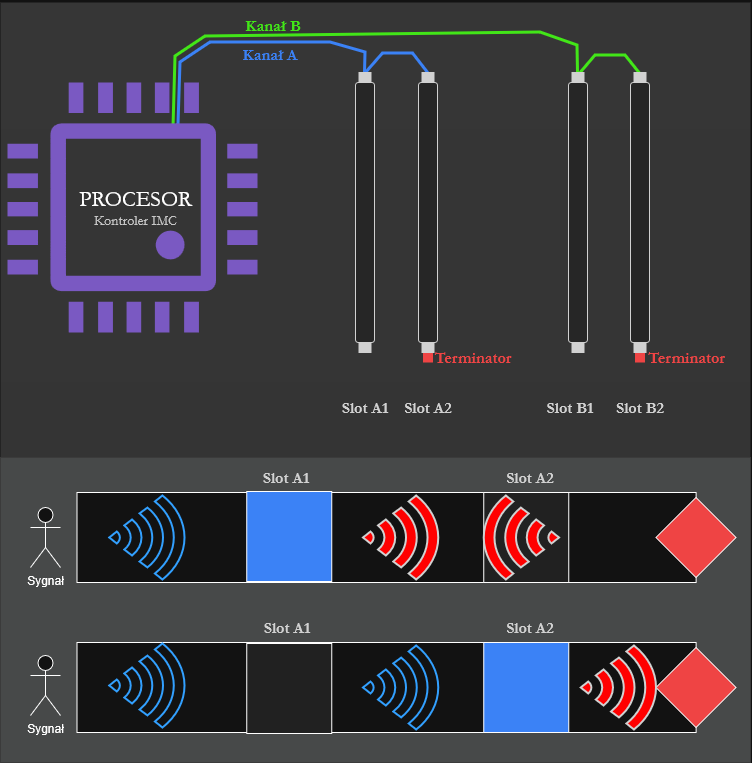

The diagram above was exported from draw.io. Its source (the exported page's mxGraphModel, read from the mxfile embedded in the PNG):
<mxGraphModel dx="2175" dy="1198" grid="1" gridSize="10" guides="1" tooltips="1" connect="1" arrows="1" fold="1" page="1" pageScale="1" pageWidth="827" pageHeight="1169" math="0" shadow="0">
  <root>
    <mxCell id="0" />
    <mxCell id="1" parent="0" />
    <mxCell id="2" parent="1" style="rounded=0;whiteSpace=wrap;html=1;fillColor=light-dark(#FFFFFF,#363636);gradientColor=light-dark(#000000,#333333);gradientDirection=south;strokeColor=none;fontFamily=Garamond;fontSize=14;fontColor=light-dark(#000000,#D6D6D6);fontStyle=1" value="" vertex="1">
      <mxGeometry height="760" width="750" x="2540" y="2960" as="geometry" />
    </mxCell>
    <mxCell id="3" parent="1" style="text;html=1;whiteSpace=wrap;strokeColor=none;fillColor=none;align=center;verticalAlign=middle;rounded=0;" value="&lt;div&gt;&lt;font face=&quot;Garamond&quot; style=&quot;font-size: 22px;&quot;&gt;PROCESOR&lt;/font&gt;&lt;/div&gt;&lt;div&gt;&lt;font face=&quot;Garamond&quot; style=&quot;font-size: 14px; color: light-dark(rgb(0, 0, 0), rgb(199, 199, 199));&quot;&gt;Kontroler IMC&lt;/font&gt;&lt;/div&gt;" vertex="1">
      <mxGeometry height="130" width="144.5" x="2603.25" y="3100" as="geometry" />
    </mxCell>
    <mxCell id="4" parent="1" style="rounded=0;whiteSpace=wrap;html=1;strokeColor=none;fillColor=light-dark(#FFFFFF,#EF4444);" value="" vertex="1">
      <mxGeometry height="10" width="10" x="3174.5" y="3310" as="geometry" />
    </mxCell>
    <mxCell id="5" parent="1" style="rounded=0;whiteSpace=wrap;html=1;strokeColor=none;fillColor=light-dark(#FFFFFF,#EF4444);" value="" vertex="1">
      <mxGeometry height="10" width="10" x="2962.5" y="3310" as="geometry" />
    </mxCell>
    <mxCell id="6" parent="1" style="text;html=1;whiteSpace=wrap;strokeColor=none;fillColor=none;align=center;verticalAlign=middle;rounded=0;" value="&lt;font style=&quot;font-size: 16px;&quot; face=&quot;Garamond&quot;&gt;&lt;span style=&quot;color: light-dark(rgb(0, 0, 0), rgb(59, 130, 246));&quot;&gt;&lt;b&gt;Kanał A&lt;/b&gt;&lt;/span&gt;&lt;/font&gt;" vertex="1">
      <mxGeometry height="49" width="60" x="2780" y="2987" as="geometry" />
    </mxCell>
    <mxCell id="7" parent="1" style="text;html=1;whiteSpace=wrap;strokeColor=none;fillColor=none;align=center;verticalAlign=middle;rounded=0;fontColor=light-dark(#000000,#42E618);fontFamily=Garamond;fontSize=16;" value="&lt;font&gt;&lt;span&gt;&lt;b&gt;Kanał B&lt;/b&gt;&lt;/span&gt;&lt;/font&gt;" vertex="1">
      <mxGeometry height="49" width="60" x="2783" y="2958" as="geometry" />
    </mxCell>
    <mxCell id="8" parent="1" style="text;html=1;whiteSpace=wrap;strokeColor=none;fillColor=none;align=center;verticalAlign=middle;rounded=0;fontColor=light-dark(#000000,#EF4444);fontFamily=Garamond;fontSize=16;" value="&lt;font&gt;&lt;span&gt;&lt;b&gt;Terminator&lt;/b&gt;&lt;/span&gt;&lt;/font&gt;" vertex="1">
      <mxGeometry height="20" width="100" x="2962.5" y="3305" as="geometry" />
    </mxCell>
    <mxCell id="9" parent="1" style="text;html=1;whiteSpace=wrap;strokeColor=none;fillColor=none;align=center;verticalAlign=middle;rounded=0;fontColor=light-dark(#000000,#EF4444);fontFamily=Garamond;fontSize=16;" value="&lt;font&gt;&lt;span&gt;&lt;b&gt;Terminator&lt;/b&gt;&lt;/span&gt;&lt;/font&gt;" vertex="1">
      <mxGeometry height="20" width="103" x="3174.5" y="3305" as="geometry" />
    </mxCell>
    <mxCell id="10" parent="1" style="text;html=1;whiteSpace=wrap;strokeColor=none;fillColor=none;align=center;verticalAlign=middle;rounded=0;fontColor=light-dark(#000000,#D1D1D1);fontFamily=Garamond;fontSize=16;" value="&lt;b&gt;Slot A1&lt;/b&gt;" vertex="1">
      <mxGeometry height="49" width="60" x="2874.5" y="3340" as="geometry" />
    </mxCell>
    <mxCell id="11" parent="1" style="text;html=1;whiteSpace=wrap;strokeColor=none;fillColor=none;align=center;verticalAlign=middle;rounded=0;fontColor=light-dark(#000000,#D1D1D1);fontFamily=Garamond;fontSize=16;" value="&lt;b&gt;Slot A2&lt;/b&gt;" vertex="1">
      <mxGeometry height="49" width="60" x="2937.5" y="3340" as="geometry" />
    </mxCell>
    <mxCell id="12" parent="1" style="text;html=1;whiteSpace=wrap;strokeColor=none;fillColor=none;align=center;verticalAlign=middle;rounded=0;fontColor=light-dark(#000000,#D1D1D1);fontFamily=Garamond;fontSize=16;" value="&lt;b&gt;Slot B1&lt;/b&gt;" vertex="1">
      <mxGeometry height="49" width="60" x="3079.5" y="3340" as="geometry" />
    </mxCell>
    <mxCell id="13" edge="1" parent="1" style="endArrow=none;html=1;rounded=0;entryX=0.5;entryY=0;entryDx=0;entryDy=0;strokeWidth=3;strokeColor=light-dark(#000000,#3B82F6);" target="21" value="">
      <mxGeometry height="50" relative="1" width="50" as="geometry">
        <Array as="points">
          <mxPoint x="2720" y="3020" />
          <mxPoint x="2750" y="3000" />
          <mxPoint x="2870" y="3000" />
          <mxPoint x="2905" y="3010" />
        </Array>
        <mxPoint x="2718" y="3082" as="sourcePoint" />
        <mxPoint x="2750" y="2990" as="targetPoint" />
      </mxGeometry>
    </mxCell>
    <mxCell id="14" edge="1" parent="1" style="endArrow=none;html=1;rounded=0;exitX=0.5;exitY=1;exitDx=0;exitDy=0;entryX=0.5;entryY=1;entryDx=0;entryDy=0;strokeWidth=3;strokeColor=light-dark(#000000,#3B82F6);" value="">
      <mxGeometry height="50" relative="1" width="50" as="geometry">
        <Array as="points">
          <mxPoint x="2952.500000000001" y="3011" />
          <mxPoint x="2922.500000000001" y="3011" />
        </Array>
        <mxPoint x="2968.0000000000005" y="3031" as="sourcePoint" />
        <mxPoint x="2905.0000000000005" y="3031" as="targetPoint" />
      </mxGeometry>
    </mxCell>
    <mxCell id="15" edge="1" parent="1" style="endArrow=none;html=1;rounded=0;entryX=0.5;entryY=0;entryDx=0;entryDy=0;strokeWidth=3;strokeColor=light-dark(#000000,#42E618);" target="29" value="">
      <mxGeometry height="50" relative="1" width="50" as="geometry">
        <Array as="points">
          <mxPoint x="2715" y="3014" />
          <mxPoint x="2745" y="2994" />
          <mxPoint x="3080" y="2990" />
          <mxPoint x="3117" y="3003" />
        </Array>
        <mxPoint x="2713" y="3085" as="sourcePoint" />
        <mxPoint x="2963" y="3024" as="targetPoint" />
      </mxGeometry>
    </mxCell>
    <mxCell id="16" parent="1" style="text;html=1;whiteSpace=wrap;strokeColor=none;fillColor=none;align=center;verticalAlign=middle;rounded=0;fontColor=light-dark(#000000,#D1D1D1);fontFamily=Garamond;fontSize=16;" value="&lt;b&gt;Slot B2&lt;/b&gt;" vertex="1">
      <mxGeometry height="49" width="60" x="3149.5" y="3340" as="geometry" />
    </mxCell>
    <mxCell id="17" edge="1" parent="1" style="endArrow=none;html=1;rounded=0;exitX=0.5;exitY=1;exitDx=0;exitDy=0;entryX=0.5;entryY=1;entryDx=0;entryDy=0;strokeWidth=3;strokeColor=light-dark(#000000,#42E618);" value="">
      <mxGeometry height="50" relative="1" width="50" as="geometry">
        <Array as="points">
          <mxPoint x="3165" y="3013" />
          <mxPoint x="3135" y="3013" />
        </Array>
        <mxPoint x="3181" y="3033" as="sourcePoint" />
        <mxPoint x="3118" y="3033" as="targetPoint" />
      </mxGeometry>
    </mxCell>
    <mxCell id="18" parent="1" style="pointerEvents=1;shadow=0;dashed=0;html=1;strokeColor=none;fillColor=light-dark(#4495D1,#7A59C2);labelPosition=center;verticalLabelPosition=bottom;verticalAlign=top;align=center;outlineConnect=0;shape=mxgraph.veeam.cpu;" value="" vertex="1">
      <mxGeometry height="250" width="250" x="2547" y="3040" as="geometry" />
    </mxCell>
    <mxCell id="19" connectable="0" parent="1" style="group" value="" vertex="1">
      <mxGeometry height="280" width="19" x="2895" y="3030" as="geometry" />
    </mxCell>
    <mxCell id="20" parent="19" style="rounded=1;whiteSpace=wrap;html=1;fillColor=light-dark(#FFFFFF,#262626);strokeColor=light-dark(#000000,#D1D1D1);" value="" vertex="1">
      <mxGeometry height="260" width="19" y="10" as="geometry" />
    </mxCell>
    <mxCell id="21" parent="19" style="rounded=0;whiteSpace=wrap;html=1;strokeColor=light-dark(#000000,#D1D1D1);fillColor=light-dark(#FFFFFF,#D1D1D1);" value="" vertex="1">
      <mxGeometry height="10" width="12" x="3.5" as="geometry" />
    </mxCell>
    <mxCell id="22" parent="19" style="rounded=0;whiteSpace=wrap;html=1;strokeColor=light-dark(#000000,#D1D1D1);fillColor=light-dark(#FFFFFF,#D1D1D1);" value="" vertex="1">
      <mxGeometry height="10" width="12" x="3.5" y="270" as="geometry" />
    </mxCell>
    <mxCell id="23" connectable="0" parent="1" style="group" value="" vertex="1">
      <mxGeometry height="280" width="19" x="2958" y="3030" as="geometry" />
    </mxCell>
    <mxCell id="24" parent="23" style="rounded=1;whiteSpace=wrap;html=1;fillColor=light-dark(#FFFFFF,#262626);strokeColor=light-dark(#000000,#D1D1D1);" value="" vertex="1">
      <mxGeometry height="260" width="19" y="10" as="geometry" />
    </mxCell>
    <mxCell id="25" parent="23" style="rounded=0;whiteSpace=wrap;html=1;strokeColor=light-dark(#000000,#D1D1D1);fillColor=light-dark(#FFFFFF,#D1D1D1);" value="" vertex="1">
      <mxGeometry height="10" width="12" x="3.5" as="geometry" />
    </mxCell>
    <mxCell id="26" parent="23" style="rounded=0;whiteSpace=wrap;html=1;strokeColor=light-dark(#000000,#D1D1D1);fillColor=light-dark(#FFFFFF,#D1D1D1);" value="" vertex="1">
      <mxGeometry height="10" width="12" x="3.5" y="270" as="geometry" />
    </mxCell>
    <mxCell id="27" connectable="0" parent="1" style="group" value="" vertex="1">
      <mxGeometry height="280" width="19" x="3108" y="3030" as="geometry" />
    </mxCell>
    <mxCell id="28" parent="27" style="rounded=1;whiteSpace=wrap;html=1;fillColor=light-dark(#FFFFFF,#262626);strokeColor=light-dark(#000000,#D1D1D1);" value="" vertex="1">
      <mxGeometry height="260" width="19" y="10" as="geometry" />
    </mxCell>
    <mxCell id="29" parent="27" style="rounded=0;whiteSpace=wrap;html=1;strokeColor=light-dark(#000000,#D1D1D1);fillColor=light-dark(#FFFFFF,#D1D1D1);" value="" vertex="1">
      <mxGeometry height="10" width="12" x="3.5" as="geometry" />
    </mxCell>
    <mxCell id="30" parent="27" style="rounded=0;whiteSpace=wrap;html=1;strokeColor=light-dark(#000000,#D1D1D1);fillColor=light-dark(#FFFFFF,#D1D1D1);" value="" vertex="1">
      <mxGeometry height="10" width="12" x="3.5" y="270" as="geometry" />
    </mxCell>
    <mxCell id="31" connectable="0" parent="1" style="group" value="" vertex="1">
      <mxGeometry height="280" width="19" x="3170" y="3030" as="geometry" />
    </mxCell>
    <mxCell id="32" parent="31" style="rounded=1;whiteSpace=wrap;html=1;fillColor=light-dark(#FFFFFF,#262626);strokeColor=light-dark(#000000,#D1D1D1);" value="" vertex="1">
      <mxGeometry height="260" width="19" y="10" as="geometry" />
    </mxCell>
    <mxCell id="33" parent="31" style="rounded=0;whiteSpace=wrap;html=1;strokeColor=light-dark(#000000,#D1D1D1);fillColor=light-dark(#FFFFFF,#D1D1D1);" value="" vertex="1">
      <mxGeometry height="10" width="12" x="3.5" as="geometry" />
    </mxCell>
    <mxCell id="34" parent="31" style="rounded=0;whiteSpace=wrap;html=1;strokeColor=light-dark(#000000,#D1D1D1);fillColor=light-dark(#FFFFFF,#D1D1D1);" value="" vertex="1">
      <mxGeometry height="10" width="12" x="3.5" y="270" as="geometry" />
    </mxCell>
    <mxCell id="35" parent="1" style="rounded=0;whiteSpace=wrap;html=1;fillColor=light-dark(#FFFFFF,#474949);gradientColor=none;gradientDirection=south;strokeColor=light-dark(#000000,#3B3B3B);fontFamily=Garamond;fontSize=14;fontColor=light-dark(#000000,#D6D6D6);fontStyle=1" value="" vertex="1">
      <mxGeometry height="305" width="750" x="2540" y="3415" as="geometry" />
    </mxCell>
    <mxCell id="36" connectable="0" parent="1" style="group" value="" vertex="1">
      <mxGeometry height="242" width="705.51" x="2570" y="3449" as="geometry" />
    </mxCell>
    <mxCell id="37" parent="36" style="shape=umlActor;verticalLabelPosition=bottom;verticalAlign=top;html=1;outlineConnect=0;" value="Sygnał" vertex="1">
      <mxGeometry height="60" width="30" y="16" as="geometry" />
    </mxCell>
    <mxCell id="38" parent="36" style="rounded=0;whiteSpace=wrap;html=1;" value="" vertex="1">
      <mxGeometry height="90" width="619.13" x="46.50999999999999" y="1" as="geometry" />
    </mxCell>
    <mxCell id="39" parent="36" style="html=1;verticalLabelPosition=bottom;align=center;labelBackgroundColor=#ffffff;verticalAlign=top;strokeWidth=2;strokeColor=#0080F0;shadow=0;dashed=0;shape=mxgraph.ios7.icons.wifi;pointerEvents=1;direction=south;" value="" vertex="1">
      <mxGeometry height="84" width="75.25" x="78.6400000000001" y="4" as="geometry" />
    </mxCell>
    <mxCell id="40" parent="36" style="rhombus;whiteSpace=wrap;html=1;fillColor=light-dark(#000000,#EF4444);" value="" vertex="1">
      <mxGeometry height="80" width="80" x="625.51" y="6" as="geometry" />
    </mxCell>
    <mxCell id="41" parent="36" style="rounded=0;whiteSpace=wrap;html=1;fillColor=light-dark(#000000,#3B82F6);" value="" vertex="1">
      <mxGeometry height="90" width="85" x="216.26" as="geometry" />
    </mxCell>
    <mxCell id="42" parent="36" style="rounded=0;whiteSpace=wrap;html=1;fillColor=light-dark(#FFFFFF,#212121);" value="" vertex="1">
      <mxGeometry height="90" width="85" x="453.26" y="1" as="geometry" />
    </mxCell>
    <mxCell id="43" parent="36" style="html=1;verticalLabelPosition=bottom;align=center;labelBackgroundColor=#ffffff;verticalAlign=top;strokeWidth=2;strokeColor=light-dark(#000000,#D1D1D1);shadow=0;dashed=0;shape=mxgraph.ios7.icons.wifi;pointerEvents=1;direction=south;fillColor=light-dark(#FFFFFF,#FF0000);" value="" vertex="1">
      <mxGeometry height="84" width="75.25" x="332.51" y="4" as="geometry" />
    </mxCell>
    <mxCell id="44" parent="36" style="html=1;verticalLabelPosition=bottom;align=center;labelBackgroundColor=#ffffff;verticalAlign=top;strokeWidth=2;strokeColor=light-dark(#000000,#D1D1D1);shadow=0;dashed=0;shape=mxgraph.ios7.icons.wifi;pointerEvents=1;direction=north;fillColor=light-dark(#FFFFFF,#FF0000);" value="" vertex="1">
      <mxGeometry height="84" width="75.25" x="453.26" y="4" as="geometry" />
    </mxCell>
    <mxCell id="45" parent="36" style="shape=umlActor;verticalLabelPosition=bottom;verticalAlign=top;html=1;outlineConnect=0;" value="Sygnał" vertex="1">
      <mxGeometry height="60" width="30" x="0.009999999999990905" y="164" as="geometry" />
    </mxCell>
    <mxCell id="46" parent="36" style="rounded=0;whiteSpace=wrap;html=1;" value="" vertex="1">
      <mxGeometry height="90" width="619.13" x="46.50999999999999" y="151" as="geometry" />
    </mxCell>
    <mxCell id="47" parent="36" style="html=1;verticalLabelPosition=bottom;align=center;labelBackgroundColor=#ffffff;verticalAlign=top;strokeWidth=2;strokeColor=#0080F0;shadow=0;dashed=0;shape=mxgraph.ios7.icons.wifi;pointerEvents=1;direction=south;" value="" vertex="1">
      <mxGeometry height="84" width="75.25" x="78.6400000000001" y="152" as="geometry" />
    </mxCell>
    <mxCell id="48" parent="36" style="rhombus;whiteSpace=wrap;html=1;fillColor=light-dark(#000000,#EF4444);" value="" vertex="1">
      <mxGeometry height="80" width="80" x="625.51" y="156" as="geometry" />
    </mxCell>
    <mxCell id="49" parent="36" style="rounded=0;whiteSpace=wrap;html=1;fillColor=light-dark(#000000,#212121);" value="" vertex="1">
      <mxGeometry height="90" width="85" x="216.26" y="152" as="geometry" />
    </mxCell>
    <mxCell id="50" parent="36" style="rounded=0;whiteSpace=wrap;html=1;fillColor=light-dark(#FFFFFF,#3B82F6);" value="" vertex="1">
      <mxGeometry height="90" width="85" x="453.26" y="151" as="geometry" />
    </mxCell>
    <mxCell id="51" parent="36" style="html=1;verticalLabelPosition=bottom;align=center;labelBackgroundColor=#ffffff;verticalAlign=top;strokeWidth=2;strokeColor=#0080F0;shadow=0;dashed=0;shape=mxgraph.ios7.icons.wifi;pointerEvents=1;direction=south;" value="" vertex="1">
      <mxGeometry height="84" width="75.25" x="332.51" y="154" as="geometry" />
    </mxCell>
    <mxCell id="52" parent="36" style="html=1;verticalLabelPosition=bottom;align=center;labelBackgroundColor=#ffffff;verticalAlign=top;strokeWidth=2;strokeColor=light-dark(#000000,#D1D1D1);shadow=0;dashed=0;shape=mxgraph.ios7.icons.wifi;pointerEvents=1;direction=south;fillColor=light-dark(#FFFFFF,#FF0000);" value="" vertex="1">
      <mxGeometry height="84" width="75.25" x="550.26" y="154" as="geometry" />
    </mxCell>
    <mxCell id="53" parent="1" style="text;html=1;whiteSpace=wrap;strokeColor=none;fillColor=none;align=center;verticalAlign=middle;rounded=0;fontColor=light-dark(#000000,#D1D1D1);fontFamily=Garamond;fontSize=16;" value="&lt;b&gt;Slot A1&lt;/b&gt;" vertex="1">
      <mxGeometry height="49" width="60" x="2795.5" y="3410" as="geometry" />
    </mxCell>
    <mxCell id="54" parent="1" style="text;html=1;whiteSpace=wrap;strokeColor=none;fillColor=none;align=center;verticalAlign=middle;rounded=0;fontColor=light-dark(#000000,#D1D1D1);fontFamily=Garamond;fontSize=16;" value="&lt;b&gt;Slot A1&lt;/b&gt;" vertex="1">
      <mxGeometry height="49" width="60" x="2797" y="3560" as="geometry" />
    </mxCell>
    <mxCell id="55" parent="1" style="text;html=1;whiteSpace=wrap;strokeColor=none;fillColor=none;align=center;verticalAlign=middle;rounded=0;fontColor=light-dark(#000000,#D1D1D1);fontFamily=Garamond;fontSize=16;" value="&lt;b&gt;Slot A2&lt;/b&gt;" vertex="1">
      <mxGeometry height="49" width="60" x="3040" y="3410" as="geometry" />
    </mxCell>
    <mxCell id="56" parent="1" style="text;html=1;whiteSpace=wrap;strokeColor=none;fillColor=none;align=center;verticalAlign=middle;rounded=0;fontColor=light-dark(#000000,#D1D1D1);fontFamily=Garamond;fontSize=16;" value="&lt;b&gt;Slot A2&lt;/b&gt;" vertex="1">
      <mxGeometry height="49" width="60" x="3040" y="3560" as="geometry" />
    </mxCell>
  </root>
</mxGraphModel>